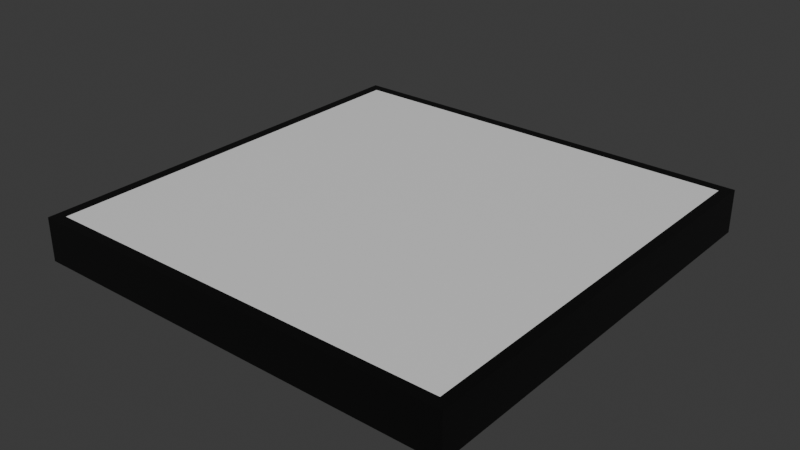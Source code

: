 # Source: FloorPlate.blend  (saved by Blender 5.0.118; exported with 4.5.12 LTS)
import bpy
from mathutils import Matrix  # noqa: F401  (used for matrix-valued properties, if any)

bpy.ops.wm.read_factory_settings(use_empty=True)
scene = bpy.context.scene
scene.name = 'Scene'

# ---- collections
col_collection = bpy.data.collections.new('Collection'); scene.collection.children.link(col_collection)

# ---- materials (node trees are filled in below, after node groups)
mat_white = bpy.data.materials.new('White')
mat_black = bpy.data.materials.new('Black')

# ---- material node trees
mat_white.use_nodes = True; mat_white.node_tree.nodes.clear()
_N = mat_white.node_tree.nodes; _L = mat_white.node_tree.links
n0 = _N.new('ShaderNodeBsdfPrincipled'); n0.name = 'Principled BSDF'; n0.location = (-200, 100)
n1 = _N.new('ShaderNodeOutputMaterial'); n1.name = 'Material Output'; n1.location = (200, 100)
_L.new(n0.outputs[0], n1.inputs[0])
n1.is_active_output = True
mat_black.use_nodes = True; mat_black.node_tree.nodes.clear()
_N = mat_black.node_tree.nodes; _L = mat_black.node_tree.links
n0 = _N.new('ShaderNodeBsdfPrincipled'); n0.name = 'Principled BSDF'; n0.location = (-200, 100)
n0.inputs[0].default_value = (0.0, 0.0, 0.0, 1.0)
n1 = _N.new('ShaderNodeOutputMaterial'); n1.name = 'Material Output'; n1.location = (200, 100)
_L.new(n0.outputs[0], n1.inputs[0])
n1.is_active_output = True

# ---- world
world_world = bpy.data.worlds.new('World'); scene.world = world_world
world_world.use_nodes = True; world_world.node_tree.nodes.clear()
_N = world_world.node_tree.nodes; _L = world_world.node_tree.links
n0 = _N.new('ShaderNodeOutputWorld'); n0.name = 'World Output'; n0.location = (200, 100)
n1 = _N.new('ShaderNodeBackground'); n1.name = 'Background'; n1.location = (-200, 100)
n1.inputs[0].default_value = (0.05088, 0.05088, 0.05088, 1.0)
_L.new(n1.outputs[0], n0.inputs[0])
n0.is_active_output = True
world_world.color = (0.05088, 0.05088, 0.05088)
world_world.sun_shadow_jitter_overblur = 0.0

# ---- meshes
me_cube_007 = bpy.data.meshes.new('Cube.007')
me_cube_007.from_pydata([(-9.5, -0.95, -1.0), (-9.5, -0.95, 1.0), (-9.5, 0.95, -1.0), (-9.5, 0.95, 1.0), (9.5, -0.95, -1.0), (9.5, -0.95, 1.0), (9.5, 0.95, -1.0), (9.5, 0.95, 1.0)], [], [(7, 3, 1, 5), (4, 0, 2, 6)])
_uv = me_cube_007.uv_layers.new(name='UVMap')
_uv.uv.foreach_set('vector', [0.0, 0.0, 0.0, 0.0, 0.0, 0.0, 0.0, 0.0, 0.0, 0.0, 0.0, 0.0, 0.0, 0.0, 0.0, 0.0])
me_cube_007.materials.append(mat_white)
me_cube_007.update()
me_cube_010 = bpy.data.meshes.new('Cube.010')
me_cube_010.from_pydata([(-10.0, 1.0, -1.0), (-10.0, 1.0, 1.0), (-9.5, 0.95, -1.0), (-9.5, 0.95, 1.0), (-10.0, 1.0, -1.0), (-10.0, 1.0, 1.0), (10.0, 1.0, -1.0), (10.0, 1.0, 1.0), (9.5, 0.95, -1.0), (9.5, 0.95, 1.0), (10.0, 1.0, -1.0), (10.0, 1.0, 1.0)], [], [(4, 5, 7, 6), (8, 9, 3, 2), (6, 8, 2, 4), (9, 7, 5, 3), (0, 1, 3, 5, 4, 2), (6, 7, 9, 11, 10, 8)])
_uv = me_cube_010.uv_layers.new(name='UVMap')
_uv.uv.foreach_set('vector', [0.375, 0.0, 0.625, 0.0, 0.625, 0.25, 0.375, 0.25, 0.375, 0.5, 0.625, 0.5, 0.625, 0.75, 0.375, 0.75, 0.125, 0.5, 0.375, 0.5, 0.375, 0.75, 0.125, 0.75, 0.625, 0.5, 0.875, 0.5, 0.875, 0.75, 0.625, 0.75, 0.375, 0.25, 0.625, 0.25, 0.625, 0.75, 0.625, 1.0, 0.375, 1.0, 0.375, 0.5, 0.375, 0.25, 0.625, 0.25, 0.625, 0.75, 0.625, 1.0, 0.375, 1.0, 0.375, 0.5])
me_cube_010.materials.append(mat_black)
me_cube_010.update()
me_cube_011 = bpy.data.meshes.new('Cube.011')
me_cube_011.from_pydata([(-10.0, -1.0, -1.0), (-10.0, -1.0, 1.0), (-10.0, 1.0, -1.0), (-10.0, 1.0, 1.0), (-9.5, -0.95, -1.0), (-9.5, -0.95, 1.0), (-9.5, 0.95, -1.0), (-9.5, 0.95, 1.0), (-10.0, -1.0, -1.0), (-10.0, -1.0, 1.0)], [], [(0, 1, 3, 2), (6, 7, 5, 4), (4, 5, 1, 0), (2, 6, 4, 0), (7, 3, 1, 5), (8, 9, 5, 4)])
_uv = me_cube_011.uv_layers.new(name='UVMap')
_uv.uv.foreach_set('vector', [0.375, 0.0, 0.625, 0.0, 0.625, 0.25, 0.375, 0.25, 0.375, 0.5, 0.625, 0.5, 0.625, 0.75, 0.375, 0.75, 0.375, 0.75, 0.625, 0.75, 0.625, 1.0, 0.375, 1.0, 0.125, 0.5, 0.375, 0.5, 0.375, 0.75, 0.125, 0.75, 0.625, 0.5, 0.875, 0.5, 0.875, 0.75, 0.625, 0.75, 0.375, 0.25, 0.625, 0.25, 0.625, 0.5, 0.375, 0.5])
me_cube_011.materials.append(mat_black)
me_cube_011.update()
me_cube_012 = bpy.data.meshes.new('Cube.012')
me_cube_012.from_pydata([(-9.5, -0.95, -1.0), (-9.5, -0.95, 1.0), (10.0, -1.0, -1.0), (10.0, -1.0, 1.0), (-10.0, -1.0, -1.0), (-10.0, -1.0, 1.0), (9.5, -0.95, -1.0), (9.5, -0.95, 1.0), (10.0, -1.0, -1.0), (10.0, -1.0, 1.0)], [], [(2, 3, 5, 4), (0, 1, 7, 6), (6, 7, 3, 2), (4, 0, 6, 2), (1, 5, 3, 7), (8, 9, 7, 6)])
_uv = me_cube_012.uv_layers.new(name='UVMap')
_uv.uv.foreach_set('vector', [0.375, 0.0, 0.625, 0.0, 0.625, 0.25, 0.375, 0.25, 0.375, 0.5, 0.625, 0.5, 0.625, 0.75, 0.375, 0.75, 0.375, 0.75, 0.625, 0.75, 0.625, 1.0, 0.375, 1.0, 0.125, 0.5, 0.375, 0.5, 0.375, 0.75, 0.125, 0.75, 0.625, 0.5, 0.875, 0.5, 0.875, 0.75, 0.625, 0.75, 0.375, 0.25, 0.625, 0.25, 0.625, 0.5, 0.375, 0.5])
me_cube_012.materials.append(mat_black)
me_cube_012.update()
me_cube_013 = bpy.data.meshes.new('Cube.013')
me_cube_013.from_pydata([(9.5, -0.95, -1.0), (9.5, -0.95, 1.0), (9.5, 0.95, -1.0), (9.5, 0.95, 1.0), (10.0, 1.0, -1.0), (10.0, 1.0, 1.0), (10.0, -1.0, -1.0), (10.0, -1.0, 1.0)], [], [(4, 5, 7, 6), (0, 1, 3, 2), (6, 0, 2, 4), (1, 7, 5, 3)])
_uv = me_cube_013.uv_layers.new(name='UVMap')
_uv.uv.foreach_set('vector', [0.375, 0.0, 0.625, 0.0, 0.625, 0.25, 0.375, 0.25, 0.375, 0.5, 0.625, 0.5, 0.625, 0.75, 0.375, 0.75, 0.125, 0.5, 0.375, 0.5, 0.375, 0.75, 0.125, 0.75, 0.625, 0.5, 0.875, 0.5, 0.875, 0.75, 0.625, 0.75])
me_cube_013.materials.append(mat_black)
me_cube_013.update()

# ---- objects
ob_cube_001 = bpy.data.objects.new('Cube.001', me_cube_007)
ob_cube_002 = bpy.data.objects.new('Cube.002', me_cube_010)
ob_cube_003 = bpy.data.objects.new('Cube.003', me_cube_011)
ob_cube_004 = bpy.data.objects.new('Cube.004', me_cube_012)
ob_cube_005 = bpy.data.objects.new('Cube.005', me_cube_013)

# ---- transforms, parenting, visibility, modifiers, constraints
ob_cube_001.location = (5.96e-08, 0.0, -0.1)
ob_cube_001.rotation_euler = (0.0, -0.0, -1.571)
ob_cube_001.scale = (0.1, 1.0, 0.1)
ob_cube_002.location = (5.96e-08, 0.0, -0.1)
ob_cube_002.rotation_euler = (0.0, -0.0, -1.571)
ob_cube_002.scale = (0.1, 1.0, 0.1)
ob_cube_003.location = (5.96e-08, 0.0, -0.1)
ob_cube_003.rotation_euler = (0.0, -0.0, -1.571)
ob_cube_003.scale = (0.1, 1.0, 0.1)
ob_cube_004.location = (5.96e-08, 0.0, -0.1)
ob_cube_004.rotation_euler = (0.0, -0.0, -1.571)
ob_cube_004.scale = (0.1, 1.0, 0.1)
ob_cube_005.location = (5.96e-08, 0.0, -0.1)
ob_cube_005.rotation_euler = (0.0, -0.0, -1.571)
ob_cube_005.scale = (0.1, 1.0, 0.1)

# ---- collection membership
col_collection.objects.link(ob_cube_001)
col_collection.objects.link(ob_cube_002)
col_collection.objects.link(ob_cube_003)
col_collection.objects.link(ob_cube_004)
col_collection.objects.link(ob_cube_005)

# ---- scene / render settings (as saved in the file)
scene.frame_start = 1; scene.frame_end = 250; scene.frame_set(1)
scene.render.engine = 'BLENDER_EEVEE_NEXT'
scene.render.bake_bias = 0.0
scene.render.bake_samples = 0
scene.cycles.sampling_pattern = 'TABULATED_SOBOL'
scene.eevee.use_volume_custom_range = False
bpy.context.view_layer.update()

# ---- added for rendering (the .blend has no active camera and no usable light): camera, sun
cam_auto = bpy.data.cameras.new('AutoCamera')
cam_auto.lens = 50.0
cam_auto.sensor_width = 36.0
cam_auto.clip_end = 1000.0
ob_auto_camera = bpy.data.objects.new('AutoCamera', cam_auto)
scene.collection.objects.link(ob_auto_camera)
ob_auto_camera.location = (2.62347, -3.14816, 1.99877)
ob_auto_camera.rotation_euler = (1.09748, -7.21219e-08, 0.694738)
scene.camera = ob_auto_camera
light_auto_sun = bpy.data.lights.new('AutoSun', 'SUN')
light_auto_sun.energy = 3.0
light_auto_sun.angle = 0.0523599
ob_auto_sun = bpy.data.objects.new('AutoSun', light_auto_sun)
scene.collection.objects.link(ob_auto_sun)
ob_auto_sun.rotation_euler = (0.872665, 0.174533, 0.523599)
bpy.context.view_layer.update()
